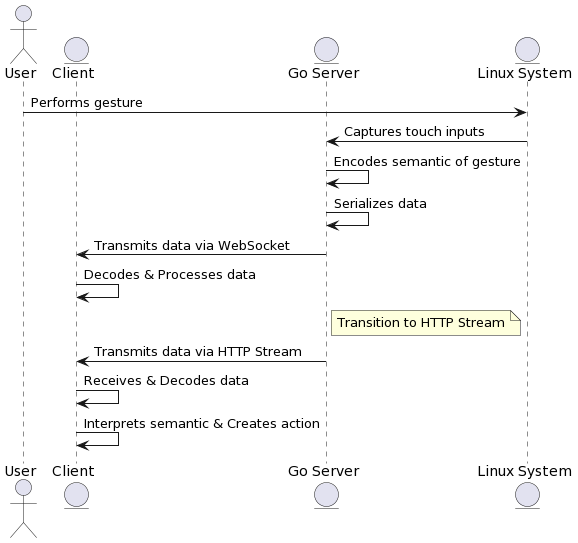

The diagram above was rendered by PlantUML. Its source (embedded in the PNG):
@startuml
actor User
entity Client
entity "Go Server" as Server
entity "Linux System" as Linux

User -> Linux : Performs gesture
Linux -> Server : Captures touch inputs
Server -> Server : Encodes semantic of gesture
Server -> Server : Serializes data
Server -> Client : Transmits data via WebSocket
Client -> Client : Decodes & Processes data

note right of Server: Transition to HTTP Stream
Server -> Client : Transmits data via HTTP Stream
Client -> Client : Receives & Decodes data
Client -> Client : Interprets semantic & Creates action
@enduml